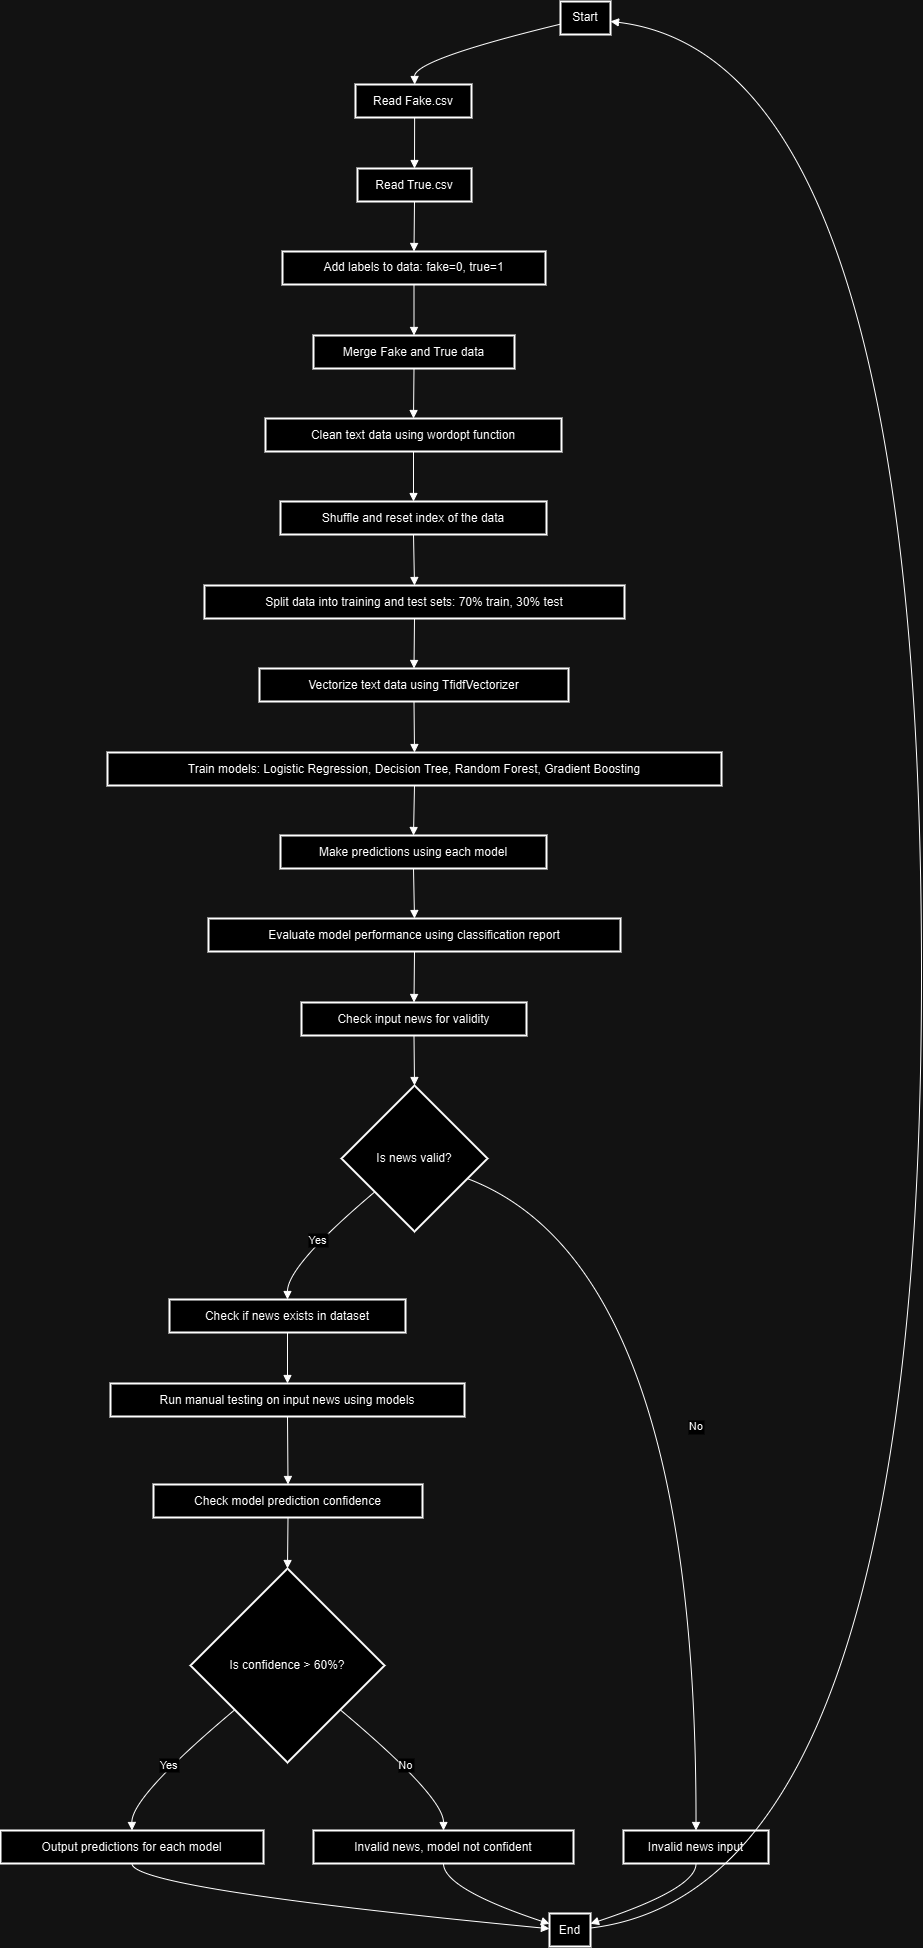

The diagram above was exported from draw.io. Its source (the exported page's mxGraphModel, read from the mxfile embedded in the PNG):
<mxGraphModel dx="3000" dy="1591" grid="1" gridSize="10" guides="1" tooltips="1" connect="1" arrows="1" fold="1" page="1" pageScale="1" pageWidth="827" pageHeight="1169" math="0" shadow="0">
  <root>
    <mxCell id="0" />
    <mxCell id="1" parent="0" />
    <mxCell id="MtInLtOu4Y8aeZHR7EJZ-1" value="Start" style="whiteSpace=wrap;strokeWidth=2;" vertex="1" parent="1">
      <mxGeometry x="580" y="20" width="50" height="33" as="geometry" />
    </mxCell>
    <mxCell id="MtInLtOu4Y8aeZHR7EJZ-2" value="Read Fake.csv" style="whiteSpace=wrap;strokeWidth=2;" vertex="1" parent="1">
      <mxGeometry x="375" y="103" width="116" height="33" as="geometry" />
    </mxCell>
    <mxCell id="MtInLtOu4Y8aeZHR7EJZ-3" value="Read True.csv" style="whiteSpace=wrap;strokeWidth=2;" vertex="1" parent="1">
      <mxGeometry x="377" y="187" width="114" height="33" as="geometry" />
    </mxCell>
    <mxCell id="MtInLtOu4Y8aeZHR7EJZ-4" value="Add labels to data: fake=0, true=1" style="whiteSpace=wrap;strokeWidth=2;" vertex="1" parent="1">
      <mxGeometry x="302" y="270" width="263" height="33" as="geometry" />
    </mxCell>
    <mxCell id="MtInLtOu4Y8aeZHR7EJZ-5" value="Merge Fake and True data" style="whiteSpace=wrap;strokeWidth=2;" vertex="1" parent="1">
      <mxGeometry x="333" y="354" width="201" height="33" as="geometry" />
    </mxCell>
    <mxCell id="MtInLtOu4Y8aeZHR7EJZ-6" value="Clean text data using wordopt function" style="whiteSpace=wrap;strokeWidth=2;" vertex="1" parent="1">
      <mxGeometry x="285" y="437" width="296" height="33" as="geometry" />
    </mxCell>
    <mxCell id="MtInLtOu4Y8aeZHR7EJZ-7" value="Shuffle and reset index of the data" style="whiteSpace=wrap;strokeWidth=2;" vertex="1" parent="1">
      <mxGeometry x="300" y="520" width="266" height="33" as="geometry" />
    </mxCell>
    <mxCell id="MtInLtOu4Y8aeZHR7EJZ-8" value="Split data into training and test sets: 70% train, 30% test" style="whiteSpace=wrap;strokeWidth=2;" vertex="1" parent="1">
      <mxGeometry x="224" y="604" width="420" height="33" as="geometry" />
    </mxCell>
    <mxCell id="MtInLtOu4Y8aeZHR7EJZ-9" value="Vectorize text data using TfidfVectorizer" style="whiteSpace=wrap;strokeWidth=2;" vertex="1" parent="1">
      <mxGeometry x="279" y="687" width="309" height="33" as="geometry" />
    </mxCell>
    <mxCell id="MtInLtOu4Y8aeZHR7EJZ-10" value="Train models: Logistic Regression, Decision Tree, Random Forest, Gradient Boosting" style="whiteSpace=wrap;strokeWidth=2;" vertex="1" parent="1">
      <mxGeometry x="127" y="771" width="614" height="33" as="geometry" />
    </mxCell>
    <mxCell id="MtInLtOu4Y8aeZHR7EJZ-11" value="Make predictions using each model" style="whiteSpace=wrap;strokeWidth=2;" vertex="1" parent="1">
      <mxGeometry x="300" y="854" width="266" height="33" as="geometry" />
    </mxCell>
    <mxCell id="MtInLtOu4Y8aeZHR7EJZ-12" value="Evaluate model performance using classification report" style="whiteSpace=wrap;strokeWidth=2;" vertex="1" parent="1">
      <mxGeometry x="228" y="937" width="412" height="33" as="geometry" />
    </mxCell>
    <mxCell id="MtInLtOu4Y8aeZHR7EJZ-13" value="Check input news for validity" style="whiteSpace=wrap;strokeWidth=2;" vertex="1" parent="1">
      <mxGeometry x="321" y="1021" width="225" height="33" as="geometry" />
    </mxCell>
    <mxCell id="MtInLtOu4Y8aeZHR7EJZ-14" value="Is news valid?" style="rhombus;strokeWidth=2;whiteSpace=wrap;" vertex="1" parent="1">
      <mxGeometry x="361" y="1104" width="146" height="146" as="geometry" />
    </mxCell>
    <mxCell id="MtInLtOu4Y8aeZHR7EJZ-15" value="Check if news exists in dataset" style="whiteSpace=wrap;strokeWidth=2;" vertex="1" parent="1">
      <mxGeometry x="189" y="1318" width="236" height="33" as="geometry" />
    </mxCell>
    <mxCell id="MtInLtOu4Y8aeZHR7EJZ-16" value="Invalid news input" style="whiteSpace=wrap;strokeWidth=2;" vertex="1" parent="1">
      <mxGeometry x="643" y="1849" width="145" height="33" as="geometry" />
    </mxCell>
    <mxCell id="MtInLtOu4Y8aeZHR7EJZ-17" value="Run manual testing on input news using models" style="whiteSpace=wrap;strokeWidth=2;" vertex="1" parent="1">
      <mxGeometry x="130" y="1402" width="354" height="33" as="geometry" />
    </mxCell>
    <mxCell id="MtInLtOu4Y8aeZHR7EJZ-18" value="Check model prediction confidence" style="whiteSpace=wrap;strokeWidth=2;" vertex="1" parent="1">
      <mxGeometry x="173" y="1503" width="269" height="33" as="geometry" />
    </mxCell>
    <mxCell id="MtInLtOu4Y8aeZHR7EJZ-19" value="Is confidence &gt; 60%?" style="rhombus;strokeWidth=2;whiteSpace=wrap;" vertex="1" parent="1">
      <mxGeometry x="210" y="1587" width="194" height="194" as="geometry" />
    </mxCell>
    <mxCell id="MtInLtOu4Y8aeZHR7EJZ-20" value="Output predictions for each model" style="whiteSpace=wrap;strokeWidth=2;" vertex="1" parent="1">
      <mxGeometry x="20" y="1849" width="263" height="33" as="geometry" />
    </mxCell>
    <mxCell id="MtInLtOu4Y8aeZHR7EJZ-21" value="Invalid news, model not confident" style="whiteSpace=wrap;strokeWidth=2;" vertex="1" parent="1">
      <mxGeometry x="333" y="1849" width="260" height="33" as="geometry" />
    </mxCell>
    <mxCell id="MtInLtOu4Y8aeZHR7EJZ-22" value="End" style="whiteSpace=wrap;strokeWidth=2;" vertex="1" parent="1">
      <mxGeometry x="569" y="1932" width="41" height="33" as="geometry" />
    </mxCell>
    <mxCell id="MtInLtOu4Y8aeZHR7EJZ-23" value="" style="curved=1;startArrow=none;endArrow=block;exitX=-0.01;exitY=0.69;entryX=0.51;entryY=0.01;rounded=0;" edge="1" parent="1" source="MtInLtOu4Y8aeZHR7EJZ-1" target="MtInLtOu4Y8aeZHR7EJZ-2">
      <mxGeometry relative="1" as="geometry">
        <Array as="points">
          <mxPoint x="434" y="78" />
        </Array>
      </mxGeometry>
    </mxCell>
    <mxCell id="MtInLtOu4Y8aeZHR7EJZ-24" value="" style="curved=1;startArrow=none;endArrow=block;exitX=0.51;exitY=1.02;entryX=0.5;entryY=-0.01;rounded=0;" edge="1" parent="1" source="MtInLtOu4Y8aeZHR7EJZ-2" target="MtInLtOu4Y8aeZHR7EJZ-3">
      <mxGeometry relative="1" as="geometry">
        <Array as="points" />
      </mxGeometry>
    </mxCell>
    <mxCell id="MtInLtOu4Y8aeZHR7EJZ-25" value="" style="curved=1;startArrow=none;endArrow=block;exitX=0.5;exitY=1.01;entryX=0.5;entryY=0.01;rounded=0;" edge="1" parent="1" source="MtInLtOu4Y8aeZHR7EJZ-3" target="MtInLtOu4Y8aeZHR7EJZ-4">
      <mxGeometry relative="1" as="geometry">
        <Array as="points" />
      </mxGeometry>
    </mxCell>
    <mxCell id="MtInLtOu4Y8aeZHR7EJZ-26" value="" style="curved=1;startArrow=none;endArrow=block;exitX=0.5;exitY=1.02;entryX=0.5;entryY=-0.01;rounded=0;" edge="1" parent="1" source="MtInLtOu4Y8aeZHR7EJZ-4" target="MtInLtOu4Y8aeZHR7EJZ-5">
      <mxGeometry relative="1" as="geometry">
        <Array as="points" />
      </mxGeometry>
    </mxCell>
    <mxCell id="MtInLtOu4Y8aeZHR7EJZ-27" value="" style="curved=1;startArrow=none;endArrow=block;exitX=0.5;exitY=1;entryX=0.5;entryY=0;rounded=0;" edge="1" parent="1" source="MtInLtOu4Y8aeZHR7EJZ-5" target="MtInLtOu4Y8aeZHR7EJZ-6">
      <mxGeometry relative="1" as="geometry">
        <Array as="points" />
      </mxGeometry>
    </mxCell>
    <mxCell id="MtInLtOu4Y8aeZHR7EJZ-28" value="" style="curved=1;startArrow=none;endArrow=block;exitX=0.5;exitY=1.01;entryX=0.5;entryY=0.01;rounded=0;" edge="1" parent="1" source="MtInLtOu4Y8aeZHR7EJZ-6" target="MtInLtOu4Y8aeZHR7EJZ-7">
      <mxGeometry relative="1" as="geometry">
        <Array as="points" />
      </mxGeometry>
    </mxCell>
    <mxCell id="MtInLtOu4Y8aeZHR7EJZ-29" value="" style="curved=1;startArrow=none;endArrow=block;exitX=0.5;exitY=1.02;entryX=0.5;entryY=-0.01;rounded=0;" edge="1" parent="1" source="MtInLtOu4Y8aeZHR7EJZ-7" target="MtInLtOu4Y8aeZHR7EJZ-8">
      <mxGeometry relative="1" as="geometry">
        <Array as="points" />
      </mxGeometry>
    </mxCell>
    <mxCell id="MtInLtOu4Y8aeZHR7EJZ-30" value="" style="curved=1;startArrow=none;endArrow=block;exitX=0.5;exitY=1.01;entryX=0.5;entryY=0.01;rounded=0;" edge="1" parent="1" source="MtInLtOu4Y8aeZHR7EJZ-8" target="MtInLtOu4Y8aeZHR7EJZ-9">
      <mxGeometry relative="1" as="geometry">
        <Array as="points" />
      </mxGeometry>
    </mxCell>
    <mxCell id="MtInLtOu4Y8aeZHR7EJZ-31" value="" style="curved=1;startArrow=none;endArrow=block;exitX=0.5;exitY=1.02;entryX=0.5;entryY=-0.01;rounded=0;" edge="1" parent="1" source="MtInLtOu4Y8aeZHR7EJZ-9" target="MtInLtOu4Y8aeZHR7EJZ-10">
      <mxGeometry relative="1" as="geometry">
        <Array as="points" />
      </mxGeometry>
    </mxCell>
    <mxCell id="MtInLtOu4Y8aeZHR7EJZ-32" value="" style="curved=1;startArrow=none;endArrow=block;exitX=0.5;exitY=1;entryX=0.5;entryY=0;rounded=0;" edge="1" parent="1" source="MtInLtOu4Y8aeZHR7EJZ-10" target="MtInLtOu4Y8aeZHR7EJZ-11">
      <mxGeometry relative="1" as="geometry">
        <Array as="points" />
      </mxGeometry>
    </mxCell>
    <mxCell id="MtInLtOu4Y8aeZHR7EJZ-33" value="" style="curved=1;startArrow=none;endArrow=block;exitX=0.5;exitY=1.01;entryX=0.5;entryY=0.01;rounded=0;" edge="1" parent="1" source="MtInLtOu4Y8aeZHR7EJZ-11" target="MtInLtOu4Y8aeZHR7EJZ-12">
      <mxGeometry relative="1" as="geometry">
        <Array as="points" />
      </mxGeometry>
    </mxCell>
    <mxCell id="MtInLtOu4Y8aeZHR7EJZ-34" value="" style="curved=1;startArrow=none;endArrow=block;exitX=0.5;exitY=1.02;entryX=0.5;entryY=-0.01;rounded=0;" edge="1" parent="1" source="MtInLtOu4Y8aeZHR7EJZ-12" target="MtInLtOu4Y8aeZHR7EJZ-13">
      <mxGeometry relative="1" as="geometry">
        <Array as="points" />
      </mxGeometry>
    </mxCell>
    <mxCell id="MtInLtOu4Y8aeZHR7EJZ-35" value="" style="curved=1;startArrow=none;endArrow=block;exitX=0.5;exitY=1.01;entryX=0.5;entryY=0;rounded=0;" edge="1" parent="1" source="MtInLtOu4Y8aeZHR7EJZ-13" target="MtInLtOu4Y8aeZHR7EJZ-14">
      <mxGeometry relative="1" as="geometry">
        <Array as="points" />
      </mxGeometry>
    </mxCell>
    <mxCell id="MtInLtOu4Y8aeZHR7EJZ-36" value="Yes" style="curved=1;startArrow=none;endArrow=block;exitX=0;exitY=0.92;entryX=0.5;entryY=0.01;rounded=0;" edge="1" parent="1" source="MtInLtOu4Y8aeZHR7EJZ-14" target="MtInLtOu4Y8aeZHR7EJZ-15">
      <mxGeometry relative="1" as="geometry">
        <Array as="points">
          <mxPoint x="307" y="1284" />
        </Array>
      </mxGeometry>
    </mxCell>
    <mxCell id="MtInLtOu4Y8aeZHR7EJZ-37" value="No" style="curved=1;startArrow=none;endArrow=block;exitX=1;exitY=0.69;entryX=0.5;entryY=0;rounded=0;" edge="1" parent="1" source="MtInLtOu4Y8aeZHR7EJZ-14" target="MtInLtOu4Y8aeZHR7EJZ-16">
      <mxGeometry relative="1" as="geometry">
        <Array as="points">
          <mxPoint x="716" y="1284" />
        </Array>
      </mxGeometry>
    </mxCell>
    <mxCell id="MtInLtOu4Y8aeZHR7EJZ-38" value="" style="curved=1;startArrow=none;endArrow=block;exitX=0.5;exitY=1.02;entryX=0.5;entryY=-0.01;rounded=0;" edge="1" parent="1" source="MtInLtOu4Y8aeZHR7EJZ-15" target="MtInLtOu4Y8aeZHR7EJZ-17">
      <mxGeometry relative="1" as="geometry">
        <Array as="points" />
      </mxGeometry>
    </mxCell>
    <mxCell id="MtInLtOu4Y8aeZHR7EJZ-39" value="" style="curved=1;startArrow=none;endArrow=block;exitX=0.5;exitY=1;entryX=0.5;entryY=0.01;rounded=0;" edge="1" parent="1" source="MtInLtOu4Y8aeZHR7EJZ-17" target="MtInLtOu4Y8aeZHR7EJZ-18">
      <mxGeometry relative="1" as="geometry">
        <Array as="points" />
      </mxGeometry>
    </mxCell>
    <mxCell id="MtInLtOu4Y8aeZHR7EJZ-40" value="" style="curved=1;startArrow=none;endArrow=block;exitX=0.5;exitY=1.03;entryX=0.5;entryY=0;rounded=0;" edge="1" parent="1" source="MtInLtOu4Y8aeZHR7EJZ-18" target="MtInLtOu4Y8aeZHR7EJZ-19">
      <mxGeometry relative="1" as="geometry">
        <Array as="points" />
      </mxGeometry>
    </mxCell>
    <mxCell id="MtInLtOu4Y8aeZHR7EJZ-41" value="Yes" style="curved=1;startArrow=none;endArrow=block;exitX=0;exitY=0.92;entryX=0.5;entryY=0;rounded=0;" edge="1" parent="1" source="MtInLtOu4Y8aeZHR7EJZ-19" target="MtInLtOu4Y8aeZHR7EJZ-20">
      <mxGeometry relative="1" as="geometry">
        <Array as="points">
          <mxPoint x="151" y="1815" />
        </Array>
      </mxGeometry>
    </mxCell>
    <mxCell id="MtInLtOu4Y8aeZHR7EJZ-42" value="No" style="curved=1;startArrow=none;endArrow=block;exitX=1;exitY=0.92;entryX=0.5;entryY=0;rounded=0;" edge="1" parent="1" source="MtInLtOu4Y8aeZHR7EJZ-19" target="MtInLtOu4Y8aeZHR7EJZ-21">
      <mxGeometry relative="1" as="geometry">
        <Array as="points">
          <mxPoint x="463" y="1815" />
        </Array>
      </mxGeometry>
    </mxCell>
    <mxCell id="MtInLtOu4Y8aeZHR7EJZ-43" value="" style="curved=1;startArrow=none;endArrow=block;exitX=0.5;exitY=1.01;entryX=-0.01;entryY=0.46;rounded=0;" edge="1" parent="1" source="MtInLtOu4Y8aeZHR7EJZ-20" target="MtInLtOu4Y8aeZHR7EJZ-22">
      <mxGeometry relative="1" as="geometry">
        <Array as="points">
          <mxPoint x="151" y="1907" />
        </Array>
      </mxGeometry>
    </mxCell>
    <mxCell id="MtInLtOu4Y8aeZHR7EJZ-44" value="" style="curved=1;startArrow=none;endArrow=block;exitX=0.5;exitY=1.01;entryX=-0.01;entryY=0.31;rounded=0;" edge="1" parent="1" source="MtInLtOu4Y8aeZHR7EJZ-21" target="MtInLtOu4Y8aeZHR7EJZ-22">
      <mxGeometry relative="1" as="geometry">
        <Array as="points">
          <mxPoint x="463" y="1907" />
        </Array>
      </mxGeometry>
    </mxCell>
    <mxCell id="MtInLtOu4Y8aeZHR7EJZ-45" value="" style="curved=1;startArrow=none;endArrow=block;exitX=0.5;exitY=1.01;entryX=1;entryY=0.31;rounded=0;" edge="1" parent="1" source="MtInLtOu4Y8aeZHR7EJZ-16" target="MtInLtOu4Y8aeZHR7EJZ-22">
      <mxGeometry relative="1" as="geometry">
        <Array as="points">
          <mxPoint x="716" y="1907" />
        </Array>
      </mxGeometry>
    </mxCell>
    <mxCell id="MtInLtOu4Y8aeZHR7EJZ-46" value="" style="curved=1;startArrow=none;endArrow=block;exitX=1;exitY=0.44;entryX=0.99;entryY=0.6;rounded=0;" edge="1" parent="1" source="MtInLtOu4Y8aeZHR7EJZ-22" target="MtInLtOu4Y8aeZHR7EJZ-1">
      <mxGeometry relative="1" as="geometry">
        <Array as="points">
          <mxPoint x="941" y="1907" />
          <mxPoint x="941" y="78" />
        </Array>
      </mxGeometry>
    </mxCell>
  </root>
</mxGraphModel>